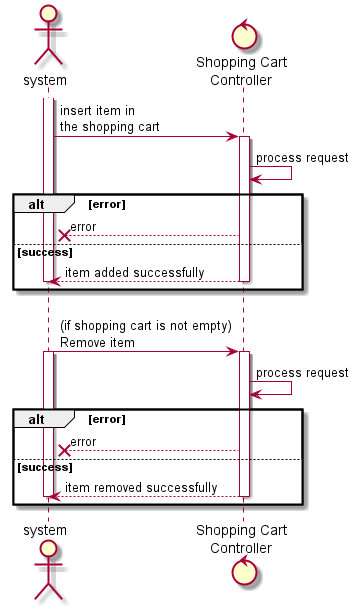

The diagram above was rendered by PlantUML. Its source (embedded in the PNG):
@startuml orderProcessing

actor system
control "Shopping Cart\nController" as shopController

activate system

    system -> shopController: insert item in\nthe shopping cart

    activate shopController
    shopController -> shopController : process request
    alt error
    system x-- shopController : error
    else success
    system <-- shopController : item added successfully
    deactivate shopController
deactivate system
    end


    system -> shopController : \n(if shopping cart is not empty)\nRemove item
activate system
    activate shopController
    shopController -> shopController : process request
    alt error
    system x-- shopController : error
    else success
    system <-- shopController : item removed successfully
    deactivate shopController
deactivate system
    end


@enduml